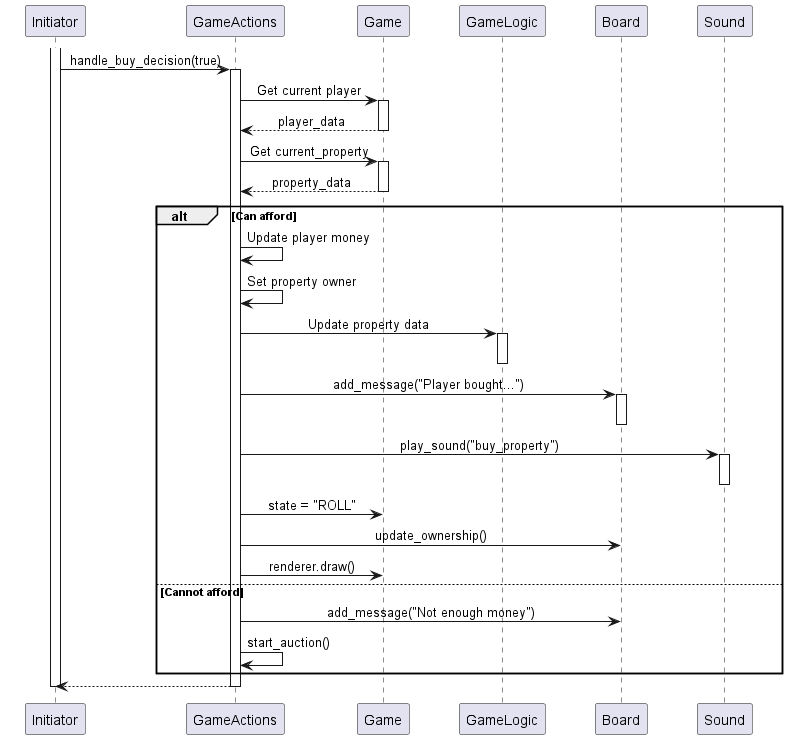

The diagram above was rendered by PlantUML. Its source (embedded in the PNG):
@startuml
skinparam sequenceMessageAlign center
skinparam ParticipantPadding 20

participant "Initiator" as Initiator
participant "GameActions" as Actions
participant "Game" as GameObj
participant "GameLogic" as Logic
participant "Board" as BoardObj
participant "Sound" as SM

activate Initiator
Initiator -> Actions : handle_buy_decision(true)
activate Actions

Actions -> GameObj : Get current player
activate GameObj
GameObj --> Actions : player_data
deactivate GameObj

Actions -> GameObj : Get current_property
activate GameObj
GameObj --> Actions : property_data
deactivate GameObj

alt Can afford
    Actions -> Actions : Update player money
    Actions -> Actions : Set property owner
    Actions -> Logic : Update property data
    activate Logic
    deactivate Logic

    Actions -> BoardObj : add_message("Player bought...")
    activate BoardObj
    deactivate BoardObj

    Actions -> SM : play_sound("buy_property")
    activate SM
    deactivate SM

    Actions -> GameObj : state = "ROLL"
    Actions -> BoardObj : update_ownership()
    Actions -> GameObj : renderer.draw()
else Cannot afford
    Actions -> BoardObj : add_message("Not enough money")
    Actions -> Actions : start_auction()
end

Actions --> Initiator
deactivate Actions
deactivate Initiator
@enduml